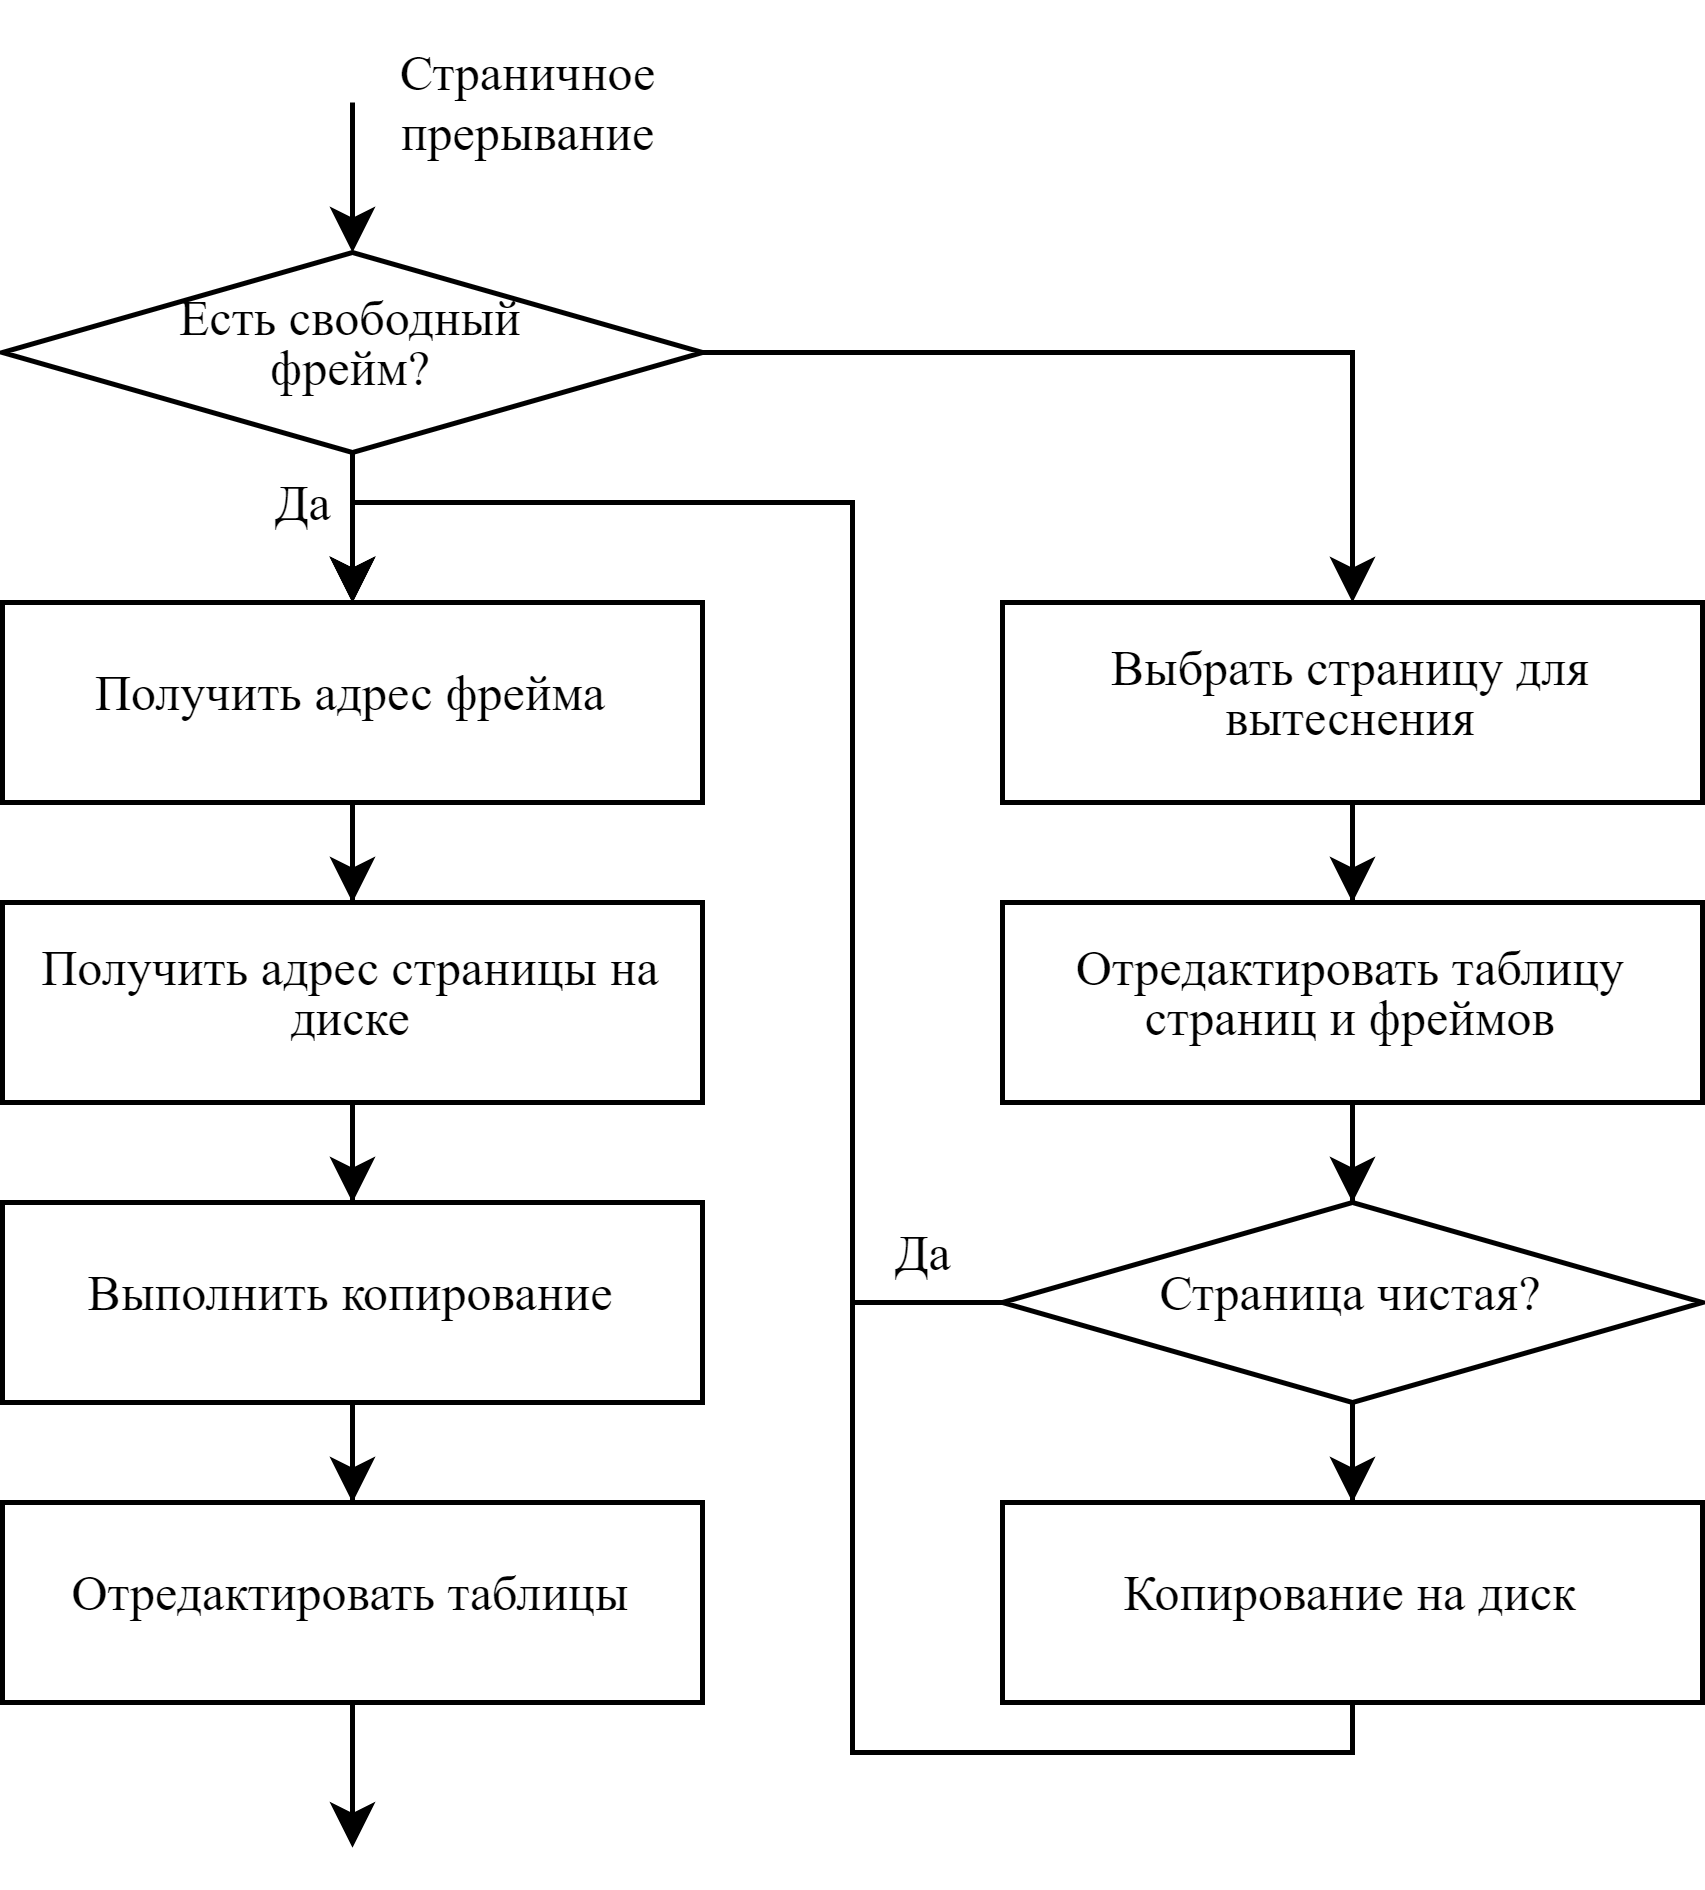

The diagram above was exported from draw.io. Its source (the exported page's mxGraphModel, read from the mxfile embedded in the PNG):
<mxGraphModel dx="1195" dy="637" grid="1" gridSize="10" guides="1" tooltips="1" connect="1" arrows="1" fold="1" page="1" pageScale="1" pageWidth="827" pageHeight="1169" math="0" shadow="0">
  <root>
    <mxCell id="0" />
    <mxCell id="1" parent="0" />
    <mxCell id="WC4i6gHEnlLEyynBGjZJ-13" style="edgeStyle=orthogonalEdgeStyle;rounded=0;orthogonalLoop=1;jettySize=auto;html=1;entryX=0.5;entryY=0;entryDx=0;entryDy=0;fontFamily=Times New Roman;fontSize=10;" parent="1" source="WC4i6gHEnlLEyynBGjZJ-1" target="WC4i6gHEnlLEyynBGjZJ-4" edge="1">
      <mxGeometry relative="1" as="geometry" />
    </mxCell>
    <mxCell id="WC4i6gHEnlLEyynBGjZJ-17" style="edgeStyle=orthogonalEdgeStyle;rounded=0;orthogonalLoop=1;jettySize=auto;html=1;entryX=0.5;entryY=0;entryDx=0;entryDy=0;fontFamily=Times New Roman;fontSize=10;" parent="1" source="WC4i6gHEnlLEyynBGjZJ-1" target="WC4i6gHEnlLEyynBGjZJ-9" edge="1">
      <mxGeometry relative="1" as="geometry" />
    </mxCell>
    <mxCell id="WC4i6gHEnlLEyynBGjZJ-1" value="&lt;p style=&quot;line-height: 1; font-size: 10px;&quot;&gt;Есть свободный фрейм?&lt;/p&gt;" style="shape=stencil(tZTdboQgEIWfhtsGYZu9bmz7HixOK1kEA3S3ffsdAdu1/rQxakx0zuA3B0YgvPS1aIEwakQDhD8TxiqQyitr8BX1OokHmsJrCos+Fr4FGZJ4EU6Jk4aU8cHZM1xVFTJCmRqcCl2WvxD6hGO6m5fSGoMQLOkHmbs8woQy+C39TLBc/msQtchvIIDLJpNK2Ov/sQ+P+4CLnfwOsb37zf1uBx46LvZq3GbgYj2Wl6jM/dy8PAl5fnf2w1STZt6U1tJq6zBMz1iLME7ztTyZVnQbb5To0429wM8sj5P7aRrdE7Qyd4TvEyEj1jB+uTisQKwxIbX1sLCSqI8WM6ozHcTeWQd/tDYdjwtVZwfE0qMKUU2HeRRu);whiteSpace=wrap;html=1;aspect=fixed;fontFamily=Times New Roman;fontSize=10;spacingBottom=4;rounded=0;shadow=0;sketch=0;spacingLeft=20;spacingRight=20;" parent="1" vertex="1">
      <mxGeometry x="250" y="80" width="140" height="40" as="geometry" />
    </mxCell>
    <mxCell id="WC4i6gHEnlLEyynBGjZJ-2" value="" style="endArrow=classic;html=1;rounded=0;entryX=0.5;entryY=0;entryDx=0;entryDy=0;fontFamily=Times New Roman;fontSize=10;" parent="1" target="WC4i6gHEnlLEyynBGjZJ-1" edge="1">
      <mxGeometry width="50" height="50" relative="1" as="geometry">
        <mxPoint x="320" y="50" as="sourcePoint" />
        <mxPoint x="400" y="120" as="targetPoint" />
        <Array as="points" />
      </mxGeometry>
    </mxCell>
    <mxCell id="WC4i6gHEnlLEyynBGjZJ-3" value="Страничное&lt;br style=&quot;font-size: 10px;&quot;&gt;прерывание" style="text;html=1;align=center;verticalAlign=middle;resizable=0;points=[];autosize=1;strokeColor=none;fillColor=none;fontFamily=Times New Roman;fontSize=10;" parent="1" vertex="1">
      <mxGeometry x="320" y="30" width="70" height="40" as="geometry" />
    </mxCell>
    <mxCell id="WC4i6gHEnlLEyynBGjZJ-14" style="edgeStyle=orthogonalEdgeStyle;rounded=0;orthogonalLoop=1;jettySize=auto;html=1;entryX=0.5;entryY=0;entryDx=0;entryDy=0;fontFamily=Times New Roman;fontSize=10;" parent="1" source="WC4i6gHEnlLEyynBGjZJ-4" target="WC4i6gHEnlLEyynBGjZJ-5" edge="1">
      <mxGeometry relative="1" as="geometry" />
    </mxCell>
    <mxCell id="WC4i6gHEnlLEyynBGjZJ-4" value="&lt;p style=&quot;line-height: 1; font-size: 10px;&quot;&gt;Получить адрес фрейма&lt;/p&gt;" style="shape=stencil(tVTRboMwDPyavFYh2T5gYtt/pKlXotIkcrJ1/fuaGKQiBq0mQEjgu3B3Bhyh69SYCEJJb84g9LtQKmKwkBLdEdww9iK5vHBZDbVJEWxm8MegM/sWmEkZwwku7pB7CecbQJc7Vn8I+UZrulPXNnhPIi74NGLueBIzztOz8pfFevvrqIqkf4YM2IdkVKjP52V3r9sIVxvlHcsO6VfPu57wOHG11YdbTbj6v6yuCZn7uXW9N/Z0xPDtD3+G+XJta0MbkEq+Fi+htOyP5Wai6QZvQgw0dmO7PE4PRn/OmPCJd0FnGqZWA8KDN8G7yYLr7IJiPXEoKG99BbgB);whiteSpace=wrap;html=1;aspect=fixed;fontFamily=Times New Roman;fontSize=10;spacingBottom=4;" parent="1" vertex="1">
      <mxGeometry x="250" y="150" width="140" height="40" as="geometry" />
    </mxCell>
    <mxCell id="WC4i6gHEnlLEyynBGjZJ-15" style="edgeStyle=orthogonalEdgeStyle;rounded=0;orthogonalLoop=1;jettySize=auto;html=1;entryX=0.5;entryY=0;entryDx=0;entryDy=0;fontFamily=Times New Roman;fontSize=10;" parent="1" source="WC4i6gHEnlLEyynBGjZJ-5" target="WC4i6gHEnlLEyynBGjZJ-6" edge="1">
      <mxGeometry relative="1" as="geometry" />
    </mxCell>
    <mxCell id="WC4i6gHEnlLEyynBGjZJ-5" value="&lt;p style=&quot;line-height: 1; font-size: 10px;&quot;&gt;Получить адрес страницы на диске&lt;/p&gt;" style="shape=stencil(tVTRboMwDPyavFYh2T5gYtt/pKlXotIkcrJ1/fuaGKQiBq0mQEjgu3B3Bhyh69SYCEJJb84g9LtQKmKwkBLdEdww9iK5vHBZDbVJEWxm8MegM/sWmEkZwwku7pB7CecbQJc7Vn8I+UZrulPXNnhPIi74NGLueBIzztOz8pfFevvrqIqkf4YM2IdkVKjP52V3r9sIVxvlHcsO6VfPu57wOHG11YdbTbj6v6yuCZn7uXW9N/Z0xPDtD3+G+XJta0MbkEq+Fi+htOyP5Wai6QZvQgw0dmO7PE4PRn/OmPCJd0FnGqZWA8KDN8G7yYLr7IJiPXEoKG99BbgB);whiteSpace=wrap;html=1;aspect=fixed;fontFamily=Times New Roman;fontSize=10;spacingBottom=4;" parent="1" vertex="1">
      <mxGeometry x="250" y="210" width="140" height="40" as="geometry" />
    </mxCell>
    <mxCell id="WC4i6gHEnlLEyynBGjZJ-16" value="" style="edgeStyle=orthogonalEdgeStyle;rounded=0;orthogonalLoop=1;jettySize=auto;html=1;fontFamily=Times New Roman;fontSize=10;" parent="1" source="WC4i6gHEnlLEyynBGjZJ-6" target="WC4i6gHEnlLEyynBGjZJ-8" edge="1">
      <mxGeometry relative="1" as="geometry" />
    </mxCell>
    <mxCell id="WC4i6gHEnlLEyynBGjZJ-6" value="&lt;p style=&quot;line-height: 1; font-size: 10px;&quot;&gt;Выполнить копирование&lt;/p&gt;" style="shape=stencil(tVTRboMwDPyavFYh2T5gYtt/pKlXotIkcrJ1/fuaGKQiBq0mQEjgu3B3Bhyh69SYCEJJb84g9LtQKmKwkBLdEdww9iK5vHBZDbVJEWxm8MegM/sWmEkZwwku7pB7CecbQJc7Vn8I+UZrulPXNnhPIi74NGLueBIzztOz8pfFevvrqIqkf4YM2IdkVKjP52V3r9sIVxvlHcsO6VfPu57wOHG11YdbTbj6v6yuCZn7uXW9N/Z0xPDtD3+G+XJta0MbkEq+Fi+htOyP5Wai6QZvQgw0dmO7PE4PRn/OmPCJd0FnGqZWA8KDN8G7yYLr7IJiPXEoKG99BbgB);whiteSpace=wrap;html=1;aspect=fixed;fontFamily=Times New Roman;fontSize=10;spacingBottom=4;" parent="1" vertex="1">
      <mxGeometry x="250" y="270" width="140" height="40" as="geometry" />
    </mxCell>
    <mxCell id="jR3qKxbEwnSf7_mHcX5p-2" style="edgeStyle=orthogonalEdgeStyle;rounded=0;orthogonalLoop=1;jettySize=auto;html=1;" edge="1" parent="1" source="WC4i6gHEnlLEyynBGjZJ-8">
      <mxGeometry relative="1" as="geometry">
        <mxPoint x="320" y="399.04761904761904" as="targetPoint" />
      </mxGeometry>
    </mxCell>
    <mxCell id="WC4i6gHEnlLEyynBGjZJ-8" value="&lt;p style=&quot;line-height: 1; font-size: 10px;&quot;&gt;Отредактировать таблицы&lt;/p&gt;" style="shape=stencil(tVTRboMwDPyavFYh2T5gYtt/pKlXotIkcrJ1/fuaGKQiBq0mQEjgu3B3Bhyh69SYCEJJb84g9LtQKmKwkBLdEdww9iK5vHBZDbVJEWxm8MegM/sWmEkZwwku7pB7CecbQJc7Vn8I+UZrulPXNnhPIi74NGLueBIzztOz8pfFevvrqIqkf4YM2IdkVKjP52V3r9sIVxvlHcsO6VfPu57wOHG11YdbTbj6v6yuCZn7uXW9N/Z0xPDtD3+G+XJta0MbkEq+Fi+htOyP5Wai6QZvQgw0dmO7PE4PRn/OmPCJd0FnGqZWA8KDN8G7yYLr7IJiPXEoKG99BbgB);whiteSpace=wrap;html=1;aspect=fixed;fontFamily=Times New Roman;fontSize=10;spacingBottom=4;" parent="1" vertex="1">
      <mxGeometry x="250" y="330" width="140" height="40" as="geometry" />
    </mxCell>
    <mxCell id="WC4i6gHEnlLEyynBGjZJ-20" style="edgeStyle=orthogonalEdgeStyle;rounded=0;orthogonalLoop=1;jettySize=auto;html=1;entryX=0.5;entryY=0;entryDx=0;entryDy=0;fontFamily=Times New Roman;fontSize=10;" parent="1" source="WC4i6gHEnlLEyynBGjZJ-9" target="WC4i6gHEnlLEyynBGjZJ-10" edge="1">
      <mxGeometry relative="1" as="geometry" />
    </mxCell>
    <mxCell id="WC4i6gHEnlLEyynBGjZJ-9" value="&lt;p style=&quot;line-height: 1; font-size: 10px;&quot;&gt;Выбрать страницу для вытеснения&lt;/p&gt;" style="shape=stencil(tVTRboMwDPyavFYh2T5gYtt/pKlXotIkcrJ1/fuaGKQiBq0mQEjgu3B3Bhyh69SYCEJJb84g9LtQKmKwkBLdEdww9iK5vHBZDbVJEWxm8MegM/sWmEkZwwku7pB7CecbQJc7Vn8I+UZrulPXNnhPIi74NGLueBIzztOz8pfFevvrqIqkf4YM2IdkVKjP52V3r9sIVxvlHcsO6VfPu57wOHG11YdbTbj6v6yuCZn7uXW9N/Z0xPDtD3+G+XJta0MbkEq+Fi+htOyP5Wai6QZvQgw0dmO7PE4PRn/OmPCJd0FnGqZWA8KDN8G7yYLr7IJiPXEoKG99BbgB);whiteSpace=wrap;html=1;aspect=fixed;fontFamily=Times New Roman;fontSize=10;spacingBottom=4;" parent="1" vertex="1">
      <mxGeometry x="450" y="150" width="140" height="40" as="geometry" />
    </mxCell>
    <mxCell id="WC4i6gHEnlLEyynBGjZJ-21" style="edgeStyle=orthogonalEdgeStyle;rounded=0;orthogonalLoop=1;jettySize=auto;html=1;entryX=0.5;entryY=0;entryDx=0;entryDy=0;fontFamily=Times New Roman;fontSize=10;" parent="1" source="WC4i6gHEnlLEyynBGjZJ-10" target="WC4i6gHEnlLEyynBGjZJ-11" edge="1">
      <mxGeometry relative="1" as="geometry" />
    </mxCell>
    <mxCell id="WC4i6gHEnlLEyynBGjZJ-10" value="&lt;p style=&quot;line-height: 1; font-size: 10px;&quot;&gt;Отредактировать таблицу страниц и фреймов&lt;/p&gt;" style="shape=stencil(tVTRboMwDPyavFYh2T5gYtt/pKlXotIkcrJ1/fuaGKQiBq0mQEjgu3B3Bhyh69SYCEJJb84g9LtQKmKwkBLdEdww9iK5vHBZDbVJEWxm8MegM/sWmEkZwwku7pB7CecbQJc7Vn8I+UZrulPXNnhPIi74NGLueBIzztOz8pfFevvrqIqkf4YM2IdkVKjP52V3r9sIVxvlHcsO6VfPu57wOHG11YdbTbj6v6yuCZn7uXW9N/Z0xPDtD3+G+XJta0MbkEq+Fi+htOyP5Wai6QZvQgw0dmO7PE4PRn/OmPCJd0FnGqZWA8KDN8G7yYLr7IJiPXEoKG99BbgB);whiteSpace=wrap;html=1;aspect=fixed;fontFamily=Times New Roman;fontSize=10;spacingBottom=4;" parent="1" vertex="1">
      <mxGeometry x="450" y="210" width="140" height="40" as="geometry" />
    </mxCell>
    <mxCell id="WC4i6gHEnlLEyynBGjZJ-22" style="edgeStyle=orthogonalEdgeStyle;rounded=0;orthogonalLoop=1;jettySize=auto;html=1;entryX=0.5;entryY=0;entryDx=0;entryDy=0;fontFamily=Times New Roman;fontSize=10;" parent="1" source="WC4i6gHEnlLEyynBGjZJ-11" target="WC4i6gHEnlLEyynBGjZJ-12" edge="1">
      <mxGeometry relative="1" as="geometry" />
    </mxCell>
    <mxCell id="WC4i6gHEnlLEyynBGjZJ-24" style="edgeStyle=orthogonalEdgeStyle;rounded=0;orthogonalLoop=1;jettySize=auto;html=1;entryX=0.5;entryY=0;entryDx=0;entryDy=0;exitX=0;exitY=0.5;exitDx=0;exitDy=0;fontFamily=Times New Roman;fontSize=10;" parent="1" source="WC4i6gHEnlLEyynBGjZJ-11" target="WC4i6gHEnlLEyynBGjZJ-4" edge="1">
      <mxGeometry relative="1" as="geometry">
        <mxPoint x="320" y="129.99999999999994" as="targetPoint" />
        <Array as="points">
          <mxPoint x="420" y="290" />
          <mxPoint x="420" y="130" />
          <mxPoint x="320" y="130" />
        </Array>
      </mxGeometry>
    </mxCell>
    <mxCell id="WC4i6gHEnlLEyynBGjZJ-11" value="&lt;p style=&quot;line-height: 1; font-size: 10px;&quot;&gt;Страница чистая?&lt;/p&gt;" style="shape=stencil(tZTdboQgEIWfhtsGYZu9bmz7HixOK1kEA3S3ffsdAdu1/rQxakx0zuA3B0YgvPS1aIEwakQDhD8TxiqQyitr8BX1OokHmsJrCos+Fr4FGZJ4EU6Jk4aU8cHZM1xVFTJCmRqcCl2WvxD6hGO6m5fSGoMQLOkHmbs8woQy+C39TLBc/msQtchvIIDLJpNK2Ov/sQ+P+4CLnfwOsb37zf1uBx46LvZq3GbgYj2Wl6jM/dy8PAl5fnf2w1STZt6U1tJq6zBMz1iLME7ztTyZVnQbb5To0429wM8sj5P7aRrdE7Qyd4TvEyEj1jB+uTisQKwxIbX1sLCSqI8WM6ozHcTeWQd/tDYdjwtVZwfE0qMKUU2HeRRu);whiteSpace=wrap;html=1;aspect=fixed;fontFamily=Times New Roman;fontSize=10;spacingBottom=4;rounded=0;shadow=0;sketch=0;spacingLeft=20;spacingRight=20;" parent="1" vertex="1">
      <mxGeometry x="450" y="270" width="140" height="40" as="geometry" />
    </mxCell>
    <mxCell id="WC4i6gHEnlLEyynBGjZJ-23" style="edgeStyle=orthogonalEdgeStyle;rounded=0;orthogonalLoop=1;jettySize=auto;html=1;entryX=0.5;entryY=0;entryDx=0;entryDy=0;fontFamily=Times New Roman;fontSize=10;" parent="1" source="WC4i6gHEnlLEyynBGjZJ-12" target="WC4i6gHEnlLEyynBGjZJ-4" edge="1">
      <mxGeometry relative="1" as="geometry">
        <mxPoint x="320" y="129.99999999999994" as="targetPoint" />
        <Array as="points">
          <mxPoint x="520" y="380" />
          <mxPoint x="420" y="380" />
          <mxPoint x="420" y="130" />
          <mxPoint x="320" y="130" />
        </Array>
      </mxGeometry>
    </mxCell>
    <mxCell id="WC4i6gHEnlLEyynBGjZJ-12" value="&lt;p style=&quot;line-height: 1; font-size: 10px;&quot;&gt;Копирование на диск&lt;/p&gt;" style="shape=stencil(tVTRboMwDPyavFYh2T5gYtt/pKlXotIkcrJ1/fuaGKQiBq0mQEjgu3B3Bhyh69SYCEJJb84g9LtQKmKwkBLdEdww9iK5vHBZDbVJEWxm8MegM/sWmEkZwwku7pB7CecbQJc7Vn8I+UZrulPXNnhPIi74NGLueBIzztOz8pfFevvrqIqkf4YM2IdkVKjP52V3r9sIVxvlHcsO6VfPu57wOHG11YdbTbj6v6yuCZn7uXW9N/Z0xPDtD3+G+XJta0MbkEq+Fi+htOyP5Wai6QZvQgw0dmO7PE4PRn/OmPCJd0FnGqZWA8KDN8G7yYLr7IJiPXEoKG99BbgB);whiteSpace=wrap;html=1;aspect=fixed;fontFamily=Times New Roman;fontSize=10;spacingBottom=4;" parent="1" vertex="1">
      <mxGeometry x="450" y="330" width="140" height="40" as="geometry" />
    </mxCell>
    <mxCell id="WC4i6gHEnlLEyynBGjZJ-26" value="Да" style="text;html=1;align=center;verticalAlign=middle;resizable=0;points=[];autosize=1;strokeColor=none;fillColor=none;fontFamily=Times New Roman;fontSize=10;" parent="1" vertex="1">
      <mxGeometry x="295" y="115" width="30" height="30" as="geometry" />
    </mxCell>
    <mxCell id="WC4i6gHEnlLEyynBGjZJ-27" value="Да" style="text;html=1;align=center;verticalAlign=middle;resizable=0;points=[];autosize=1;strokeColor=none;fillColor=none;fontFamily=Times New Roman;fontSize=10;" parent="1" vertex="1">
      <mxGeometry x="419" y="265" width="30" height="30" as="geometry" />
    </mxCell>
  </root>
</mxGraphModel>